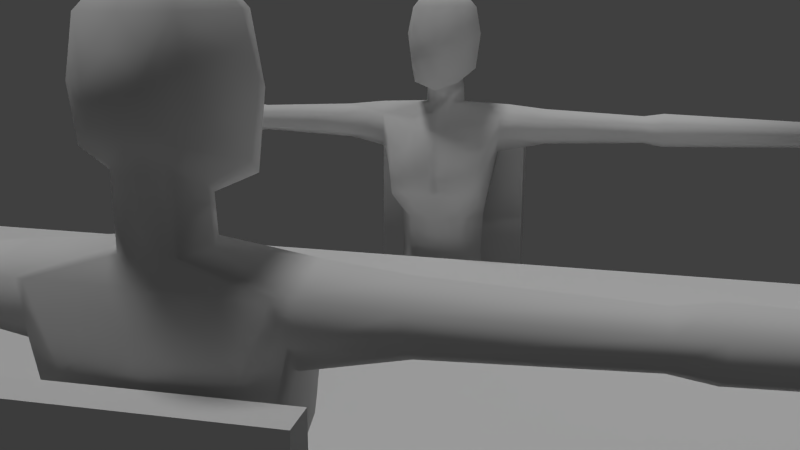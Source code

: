 # Source: grill.blend  (saved by Blender 2.76.0; exported with 4.5.12 LTS)
import bpy
from mathutils import Matrix  # noqa: F401  (used for matrix-valued properties, if any)

bpy.ops.wm.read_factory_settings(use_empty=True)
scene = bpy.context.scene
scene.name = 'Scene'

# ---- collections
col_collection_1 = bpy.data.collections.new('Collection 1'); scene.collection.children.link(col_collection_1)

# ---- materials (node trees are filled in below, after node groups)
mat_material = bpy.data.materials.new('Material')
mat_material.alpha_threshold = 0.0
mat_material.use_transparent_shadow = False
mat_material.roughness = 0.5
mat_material.line_color = (0.0, 0.0, 0.0, 1.0)

# ---- material node trees

# ---- world
world_world = bpy.data.worlds.new('World'); scene.world = world_world
world_world.color = (0.05088, 0.05088, 0.05088)
world_world.use_sun_shadow = False
world_world.sun_shadow_jitter_overblur = 0.0
world_world.cycles.sampling_method = 'MANUAL'
world_world.cycles.sample_map_resolution = 256

# ---- cameras
cam_camera = bpy.data.cameras.new('Camera')
cam_camera.clip_end = 100.0
cam_camera.lens = 35.0
cam_camera.sensor_width = 32.0
cam_camera.sensor_height = 18.0
cam_camera.ortho_scale = 7.314
cam_camera.dof.focus_distance = 0.0
cam_camera.dof.aperture_fstop = 128.0

# ---- lights
light_sun = bpy.data.lights.new('Sun', 'SUN')
light_sun.transmission_factor = 0.0
light_sun.angle = 0.1993
light_sun.energy = 1.0
light_sun.shadow_buffer_clip_start = 0.5
light_sun.shadow_soft_size = 0.1
light_sun.shadow_cascade_max_distance = 1000.0
light_sun.cycles.use_multiple_importance_sampling = False
light_lamp = bpy.data.lights.new('Lamp', 'POINT')
light_lamp.transmission_factor = 0.0
light_lamp.cutoff_distance = 30.0
light_lamp.energy = 100.0
light_lamp.shadow_buffer_clip_start = 1.001
light_lamp.shadow_soft_size = 0.1
light_lamp.shadow_maximum_resolution = 0.006
light_lamp.use_absolute_resolution = True
light_lamp.cycles.use_multiple_importance_sampling = False

# ---- meshes
me_cube_004 = bpy.data.meshes.new('Cube.004')
me_cube_004.from_pydata([(-1.905, -1.0, 1.328), (-1.905, -1.0, 1.468), (-1.905, 1.0, 1.328), (-1.905, 0.8181, 1.468), (1.905, -1.0, 1.328), (1.905, -1.0, 1.468), (1.905, 1.0, 1.328), (1.905, 0.8181, 1.468), (1.676, -0.9, -0.0016), (1.676, -0.9, 1.328), (1.676, -0.7, -0.0016), (1.676, -0.7, 1.328), (1.829, -0.9, -0.0016), (1.829, -0.9, 1.328), (1.829, -0.7, -0.0016), (1.829, -0.7, 1.328), (1.676, 0.9, -0.0016), (1.676, 0.9, 1.328), (-1.216e-08, -1.0, 1.468), (-1.216e-08, -1.0, 1.328), (-1.676, -0.9, -0.0016), (-1.676, -0.9, 1.328), (-1.676, -0.7, -0.0016), (-1.676, -0.7, 1.328), (-1.829, -0.9, -0.0016), (-1.829, -0.9, 1.328), (-1.829, -0.7, -0.0016), (-1.829, -0.7, 1.328), (-1.905, -7.451e-09, 1.468), (-1.905, -7.451e-09, 1.328), (1.905, -7.451e-09, 1.468), (1.905, -7.451e-09, 1.328), (-1.216e-08, -7.451e-09, 1.328), (-1.216e-08, -7.451e-09, 1.468), (1.676, 0.7, -0.0016), (1.676, 0.7, 1.328), (1.829, 0.9, -0.0016), (1.829, 0.9, 1.328), (1.829, 0.7, -0.0016), (1.829, 0.7, 1.328), (-1.216e-08, 0.8181, 1.468), (-1.216e-08, 1.0, 1.328), (-1.676, 0.9, -0.0016), (-1.676, 0.9, 1.328), (-1.676, 0.7, -0.0016), (-1.676, 0.7, 1.328), (-1.829, 0.9, -0.0016), (-1.829, 0.9, 1.328), (-1.829, 0.7, -0.0016), (-1.829, 0.7, 1.328), (1.905, 0.8181, 3.139), (1.905, 1.0, 3.139), (-1.905, 0.8181, 3.139), (-1.905, 1.0, 3.139), (-1.216e-08, 1.0, 3.139), (-1.216e-08, 0.8181, 3.139)], [], [(21, 20, 22, 23), (37, 36, 16, 17), (30, 5, 4, 31), (16, 36, 38, 34), (23, 22, 26, 27), (9, 11, 10, 8), (11, 15, 14, 10), (15, 13, 12, 14), (13, 9, 8, 12), (8, 10, 14, 12), (13, 15, 11, 9), (5, 18, 19, 4), (28, 29, 0, 1), (17, 16, 34, 35), (27, 26, 24, 25), (25, 24, 20, 21), (20, 24, 26, 22), (25, 21, 23, 27), (39, 38, 36, 37), (35, 34, 38, 39), (1, 0, 19, 18), (45, 49, 48, 44), (19, 32, 31, 4), (5, 30, 33, 18), (19, 0, 29, 32), (43, 45, 44, 42), (1, 18, 33, 28), (37, 17, 35, 39), (40, 7, 50, 55), (49, 47, 46, 48), (47, 43, 42, 46), (42, 44, 48, 46), (47, 49, 45, 43), (3, 40, 55, 52), (30, 31, 6, 7), (28, 3, 2, 29), (41, 6, 31, 32), (7, 40, 33, 30), (41, 32, 29, 2), (3, 28, 33, 40), (50, 51, 54, 55), (52, 55, 54, 53), (6, 41, 54, 51), (2, 3, 52, 53), (41, 2, 53, 54), (7, 6, 51, 50)])
me_cube_004.use_remesh_preserve_volume = False
me_cube_004.use_remesh_preserve_attributes = False
me_cube_004.use_mirror_vertex_groups = False
me_cube_004.update()
me_cube_003 = bpy.data.meshes.new('Cube.003')
me_cube_003.from_pydata([(0.7306, 0.4979, -1.577), (0.5843, -0.51, -1.577), (-0.7306, 0.4979, -1.577), (-0.5843, -0.51, -1.577), (0.8441, 0.4979, 1.9), (-0.8441, 0.4979, 1.9), (0.886, -0.0746, -1.577), (0.0, 0.5546, -1.577), (0.5716, 0.3844, -0.5778), (0.0, -0.5667, -1.577), (0.4249, -0.5232, 0.2554), (-0.886, -0.0746, -1.577), (1.037, 0.1028, 2.061), (0.0, 0.5546, 1.9), (0.0, -0.5842, 1.646), (0.0, 0.4411, -0.5778), (0.0, -0.58, 0.2554), (0.6859, -0.0127, 0.2554), (0.0, 0.562, 2.806), (0.0, -0.0127, -1.9), (0.0, 0.5013, 0.514), (0.6996, 0.4446, 0.514), (0.8506, 0.1028, 1.275), (0.0, -0.654, 0.6358), (0.7206, -0.5842, 0.6358), (0.0, -0.2321, 2.088), (0.0, 0.4589, 2.088), (0.2055, -0.1851, 2.088), (0.3137, 0.1141, 2.088), (0.2055, 0.412, 2.088), (0.61, 0.2566, -4.537), (0.61, -0.5185, -4.537), (0.728, -0.1162, -4.537), (0.2005, 0.3175, -4.537), (0.07923, -0.1162, -4.537), (0.2005, -0.5793, -4.537), (0.03586, -0.0127, -2.825), (0.9493, -0.2696, 1.553), (0.9456, 0.4402, 1.888), (0.9143, 0.4338, 1.577), (0.9565, -0.2399, 1.891), (3.15, 0.1273, 1.929), (3.15, 0.1273, 1.508), (3.15, -0.1211, 1.613), (3.15, -0.1011, 1.822), (3.15, 0.3589, 1.819), (3.15, 0.3546, 1.627), (0.7088, -0.0746, -0.8705), (0.4439, -0.51, -0.8705), (0.0, -0.5667, -0.8705), (0.5779, 0.4459, -0.8705), (0.0, 0.5027, -0.8705), (3.448, 0.1279, 1.976), (3.448, 0.1279, 1.46), (3.448, -0.1765, 1.589), (3.448, -0.1519, 1.845), (3.448, 0.4117, 1.842), (3.448, 0.4065, 1.606), (5.717, 0.1269, 1.903), (5.717, 0.1269, 1.534), (5.717, -0.0913, 1.626), (5.717, -0.07368, 1.809), (5.717, 0.3303, 1.807), (5.717, 0.3266, 1.638), (1.629, 0.4181, 1.854), (1.629, -0.1882, 1.857), (1.629, 0.1158, 1.997), (1.629, -0.2126, 1.584), (1.629, 0.4116, 1.603), (1.629, 0.1165, 1.442), (0.7973, -0.5057, 1.511), (0.1597, -0.58, -2.825), (0.619, -0.5414, -5.294), (0.1597, 0.5335, -2.825), (0.72, 0.4768, -2.825), (0.1844, -0.6059, -5.294), (0.1885, -0.6059, -4.682), (0.72, -0.5232, -2.825), (0.8754, -0.0127, -2.825), (0.622, -0.5414, -4.682), (0.7301, -0.1172, -5.426), (0.6113, -0.4788, -5.426), (0.6113, 0.3425, -5.426), (0.1991, 0.3972, -5.426), (0.1991, -0.5335, -5.426), (0.07708, -0.1172, -5.426), (0.6641, -0.1063, -8.467), (0.5694, -0.4401, -8.467), (0.5694, 0.2031, -8.467), (0.2409, 0.2535, -8.467), (0.2409, -0.4906, -8.467), (0.1436, -0.1063, -8.467), (-0.5716, 0.3844, -0.5778), (-0.4249, -0.5232, 0.2554), (-1.037, 0.1028, 2.061), (0.0, 0.4589, 2.645), (0.0, 0.5588, 3.569), (0.0, -0.2321, 2.333), (0.1912, -0.1851, 2.386), (0.2055, 0.412, 2.645), (0.2919, 0.1141, 2.497), (0.0, 0.3383, 3.779), (0.0, -0.6907, 2.322), (0.3407, -0.6057, 2.447), (0.3661, 0.477, 2.777), (0.5201, -0.06315, 2.634), (-0.6859, -0.0127, 0.2554), (0.1651, 0.6004, 3.352), (0.0, -0.6582, 3.585), (0.3348, -0.5759, 3.584), (0.3348, 0.4765, 3.57), (0.5112, -0.04608, 3.577), (0.0, -0.05835, 3.784), (0.0, -0.4565, 3.789), (0.2196, -0.4026, 3.789), (0.2196, 0.2844, 3.779), (0.3352, -0.05835, 3.784), (-0.6996, 0.4446, 0.514), (-0.8506, 0.1028, 1.275), (0.1805, 0.6285, 2.948), (0.0, 0.6704, 2.963), (0.0, 0.641, 3.352), (-0.7206, -0.5842, 0.6358), (0.0, 0.7127, 3.171), (0.0, -0.7589, 3.043), (0.3868, -0.6645, 3.043), (0.1907, 0.6674, 3.171), (0.3868, 0.5156, 3.171), (0.6599, -0.03949, -0.3896), (0.5906, -0.07135, 3.171), (0.6703, 0.4749, -1.236), (0.5292, -0.51, -1.234), (0.7996, -0.0746, -1.175), (0.4032, -0.4892, -0.3896), (-0.2055, -0.1851, 2.088), (-0.3137, 0.1141, 2.088), (-0.2055, 0.412, 2.088), (-0.61, 0.2566, -4.537), (-0.61, -0.5185, -4.537), (-0.728, -0.1162, -4.537), (-0.2005, 0.3175, -4.537), (-0.07923, -0.1162, -4.537), (-0.2005, -0.5793, -4.537), (0.0, -0.5429, -0.3896), (-0.03586, -0.0127, -2.825), (0.0, 0.4277, -0.01882), (0.5622, 0.374, -0.01882), (-0.9493, -0.2696, 1.553), (-0.9456, 0.4402, 1.888), (-0.9143, 0.4338, 1.577), (-0.9565, -0.2399, 1.891), (0.6966, -0.7193, 0.7529), (0.7167, -0.6694, 1.36), (0.1008, -0.7335, 1.354), (0.1008, -0.7678, 0.7545), (-3.15, 0.1273, 1.929), (-3.15, 0.1273, 1.508), (-3.15, -0.1211, 1.613), (-3.15, -0.1011, 1.822), (-3.15, 0.3589, 1.819), (-3.15, 0.3546, 1.627), (-0.7088, -0.0746, -0.8705), (-0.4439, -0.51, -0.8705), (0.4526, -0.6966, 1.391), (0.3238, -0.5486, 1.732), (-0.5779, 0.4459, -0.8705), (-3.448, 0.1279, 1.976), (-3.448, 0.1279, 1.46), (0.363, -0.6188, 0.4898), (0.4483, -0.736, 0.6505), (-3.448, -0.1765, 1.589), (-3.448, -0.1519, 1.845), (-3.448, 0.4117, 1.842), (-3.448, 0.4065, 1.606), (-5.717, 0.1269, 1.903), (-5.717, 0.1269, 1.534), (-5.717, -0.0913, 1.626), (-5.717, -0.07368, 1.809), (-5.717, 0.3303, 1.807), (-5.717, 0.3266, 1.638), (-1.629, 0.4181, 1.854), (-1.629, -0.1882, 1.857), (-1.629, 0.1158, 1.997), (-1.629, -0.2126, 1.584), (-1.629, 0.4116, 1.603), (-1.629, 0.1165, 1.442), (-0.7973, -0.5057, 1.511), (-0.1597, -0.58, -2.825), (-0.619, -0.5414, -5.294), (-0.1597, 0.5335, -2.825), (0.4505, -0.8117, 1.026), (-0.72, 0.4768, -2.825), (-0.1844, -0.6059, -5.294), (-0.1885, -0.6059, -4.682), (-0.72, -0.5232, -2.825), (0.7313, -0.6957, 1.04), (-0.8754, -0.0127, -2.825), (-0.622, -0.5414, -4.682), (-0.7301, -0.1172, -5.426), (-0.6113, -0.4788, -5.426), (0.7846, -0.5445, 1.079), (-0.6113, 0.3425, -5.426), (-0.1991, 0.3972, -5.426), (-0.1991, -0.5335, -5.426), (-0.07708, -0.1172, -5.426), (-0.6641, -0.1063, -8.467), (-0.5694, -0.4401, -8.467), (-0.5694, 0.2031, -8.467), (-0.2409, 0.2535, -8.467), (-0.2409, -0.4906, -8.467), (-0.1436, -0.1063, -8.467), (0.07442, -0.7523, 1.025), (-0.1912, -0.1851, 2.386), (-0.2055, 0.412, 2.645), (-0.2919, 0.1141, 2.497), (-0.3407, -0.6057, 2.447), (-0.3661, 0.477, 2.777), (0.0, -0.7399, 1.033), (-0.5201, -0.06315, 2.634), (-0.1651, 0.6004, 3.352), (-0.3348, -0.5759, 3.584), (-0.3348, 0.4765, 3.57), (-0.5112, -0.04608, 3.577), (-0.2196, -0.4026, 3.789), (-0.2196, 0.2844, 3.779), (-0.3352, -0.05835, 3.784), (-0.1805, 0.6285, 2.948), (-0.3868, -0.6645, 3.043), (-0.1907, 0.6674, 3.171), (-0.3868, 0.5156, 3.171), (-0.6599, -0.03949, -0.3896), (-0.5906, -0.07135, 3.171), (-0.6703, 0.4749, -1.236), (-0.5292, -0.51, -1.234), (-0.7996, -0.0746, -1.175), (-0.4032, -0.4892, -0.3896), (0.0, -0.6809, 0.741), (-0.5622, 0.374, -0.01882), (-0.6966, -0.7193, 0.7529), (-0.7167, -0.6694, 1.36), (-0.1008, -0.7335, 1.354), (-0.1008, -0.7678, 0.7545), (-0.4526, -0.6966, 1.391), (-0.3238, -0.5486, 1.732), (-0.363, -0.6188, 0.4898), (-0.4483, -0.736, 0.6505), (-0.4505, -0.8117, 1.026), (-0.7313, -0.6957, 1.04), (-0.7846, -0.5445, 1.079), (-0.07442, -0.7523, 1.025), (0.0, -0.6678, 1.356), (-0.6231, 0.5495, 1.365), (0.0, 0.6062, 1.365), (0.6231, 0.5495, 1.365)], [], [(17, 22, 24, 10), (253, 21, 20, 252), (8, 50, 51, 15), (1, 131, 9), (10, 24, 168), (6, 132, 131, 1), (21, 253, 39), (130, 50, 47, 132), (0, 6, 78, 74), (6, 1, 77, 78), (64, 66, 41, 45), (21, 146, 145, 20), (222, 225, 224, 221), (27, 25, 14), (13, 26, 29), (203, 209, 210, 204), (78, 77, 31, 32), (71, 36, 34, 35), (74, 78, 32, 30), (36, 73, 33, 34), (31, 35, 76, 79), (9, 19, 36, 71), (246, 249, 240), (68, 64, 45, 46), (37, 22, 69, 67), (22, 21, 39), (40, 37, 67, 65), (70, 37, 40), (39, 4, 38), (47, 128, 133, 48), (44, 43, 54, 55), (46, 45, 56, 57), (45, 41, 52, 56), (42, 46, 57, 53), (12, 40, 65, 66), (69, 68, 46, 42), (12, 28, 27, 40), (4, 13, 29, 38), (38, 29, 28, 12), (48, 133, 143, 49), (7, 0, 74, 73), (50, 130, 7, 51), (54, 53, 59, 60), (52, 55, 61, 58), (55, 54, 60, 61), (57, 56, 62, 63), (41, 44, 55, 52), (43, 42, 53, 54), (60, 59, 61), (59, 58, 61), (58, 59, 62), (59, 63, 62), (53, 57, 63, 59), (56, 52, 58, 62), (22, 39, 68, 69), (38, 12, 66, 64), (65, 67, 43, 44), (39, 38, 64, 68), (66, 65, 44, 41), (67, 69, 42, 43), (1, 9, 71, 77), (19, 7, 73, 36), (32, 79, 72, 80), (77, 71, 35, 31), (73, 74, 30, 33), (167, 175, 179, 173), (79, 76, 75, 72), (155, 166, 171, 158), (185, 156, 160, 184), (160, 173, 172, 159), (207, 208, 210, 205), (172, 178, 174, 166), (76, 34, 85, 75), (187, 142, 141, 144), (184, 160, 159, 180), (83, 82, 88, 89), (84, 85, 91, 90), (149, 184, 180, 148), (72, 75, 84, 81), (88, 86, 91, 89), (86, 87, 90, 91), (80, 81, 87, 86), (85, 83, 89, 91), (81, 84, 90, 87), (82, 80, 86, 88), (34, 33, 83, 85), (118, 185, 184, 149), (202, 208, 207, 201), (33, 30, 82, 83), (80, 72, 81), (30, 32, 80, 82), (205, 210, 209, 206), (148, 94, 135, 136), (35, 34, 76), (194, 138, 142, 187), (182, 155, 158, 181), (170, 176, 175, 167), (148, 180, 182, 94), (94, 182, 181, 150), (25, 27, 98, 97), (186, 150, 147), (144, 141, 140, 189), (159, 172, 166, 155), (118, 149, 117), (50, 8, 146, 128, 47), (32, 31, 79), (204, 210, 208, 202), (75, 85, 84), (97, 98, 103, 102), (100, 99, 104, 105), (28, 29, 99, 100), (27, 28, 100, 98), (29, 26, 95, 99), (104, 18, 120, 119), (103, 105, 129, 125), (146, 21, 22, 17), (98, 100, 105, 103), (99, 95, 18, 104), (110, 96, 101, 115), (109, 111, 116, 114), (128, 146, 17), (129, 127, 110, 111), (102, 103, 125, 124), (116, 112, 113, 114), (115, 101, 112, 116), (111, 110, 115, 116), (108, 109, 114, 113), (126, 123, 121, 107), (147, 183, 185, 118), (96, 110, 107, 121), (110, 127, 126, 107), (146, 8, 15, 145), (127, 104, 119, 126), (119, 120, 123, 126), (105, 104, 127, 129), (124, 125, 109, 108), (125, 129, 111, 109), (130, 0, 7), (131, 48, 49, 9), (0, 130, 132, 6), (132, 47, 48, 131), (128, 17, 10, 133), (133, 10, 16, 143), (166, 174, 177, 171), (231, 222, 221, 229), (196, 139, 138, 194), (156, 167, 173, 160), (191, 137, 139, 196), (176, 177, 175), (138, 197, 193, 142), (2, 11, 234, 232), (23, 168, 169, 154), (16, 10, 168, 23), (247, 246, 239), (245, 241, 246), (236, 23, 154), (168, 24, 151, 169), (27, 14, 164), (164, 14, 153, 163), (93, 244, 122), (221, 219, 228, 229), (122, 238, 247, 248), (193, 192, 204, 141), (11, 196, 194, 3), (218, 231, 229, 216), (183, 157, 156, 185), (188, 199, 203, 192), (24, 200, 195, 151), (239, 246, 242), (248, 186, 147), (245, 246, 238), (40, 27, 164, 70), (70, 164, 163, 152), (2, 191, 196, 11), (230, 106, 237), (158, 171, 170, 157), (94, 150, 134, 135), (199, 206, 209, 203), (189, 140, 137, 191), (117, 149, 251), (197, 188, 192, 193), (134, 212, 214, 135), (186, 239, 242, 243), (149, 148, 5), (175, 178, 179), (198, 205, 206, 199), (175, 177, 174), (181, 158, 157, 183), (195, 152, 190), (200, 70, 152, 195), (118, 248, 147), (169, 190, 154), (152, 163, 190), (169, 151, 190), (151, 195, 190), (246, 240, 242), (190, 163, 153), (154, 190, 211), (248, 247, 239, 186), (232, 234, 161, 165), (150, 181, 183, 147), (161, 162, 235, 230), (198, 199, 188), (229, 228, 226, 216), (220, 223, 225, 222), (139, 198, 188, 197), (122, 248, 118), (214, 218, 216, 213), (190, 153, 211), (140, 202, 201, 137), (165, 161, 230, 237, 92), (234, 233, 162, 161), (238, 246, 247), (241, 249, 246), (250, 217, 211, 153), (244, 245, 238, 122), (24, 22, 200), (200, 37, 70), (22, 37, 200), (11, 3, 233, 234), (135, 214, 213, 136), (171, 177, 176, 170), (173, 179, 178, 172), (212, 215, 218, 214), (227, 220, 222, 231), (157, 170, 167, 156), (174, 178, 175), (237, 106, 118, 117), (141, 204, 202, 140), (106, 93, 122, 118), (215, 227, 231, 218), (137, 201, 198, 139), (180, 159, 155, 182), (142, 193, 141), (217, 236, 154, 211), (217, 249, 241, 236), (139, 197, 138), (230, 235, 93, 106), (201, 207, 205, 198), (192, 203, 204), (150, 186, 243, 134), (14, 250, 153), (14, 240, 250), (96, 121, 219, 221), (162, 49, 143, 235), (9, 187, 144, 19), (102, 124, 227, 215), (124, 108, 220, 227), (5, 148, 136, 13), (237, 145, 15, 92), (19, 144, 189, 7), (7, 189, 191, 2), (16, 23, 244, 93), (221, 224, 101, 96), (165, 51, 7, 232), (134, 14, 25), (240, 249, 217, 250), (13, 136, 26), (117, 20, 145, 237), (25, 97, 212, 134), (3, 194, 187, 9), (225, 223, 113, 112), (251, 252, 20, 117), (235, 143, 16, 93), (233, 9, 49, 162), (92, 15, 51, 165), (216, 226, 120, 18), (232, 7, 2), (3, 9, 233), (236, 241, 23), (243, 242, 240, 14), (136, 213, 95, 26), (226, 228, 123, 120), (224, 225, 112, 101), (213, 216, 18, 95), (108, 113, 223, 220), (228, 219, 121, 123), (97, 102, 215, 212), (134, 243, 14), (23, 241, 245, 244), (149, 5, 251), (253, 4, 39), (5, 13, 252, 251), (4, 253, 252, 13)])
me_cube_003.polygons.foreach_set('use_smooth', [True] * 284)
me_cube_003.materials.append(mat_material)
me_cube_003.use_remesh_preserve_volume = False
me_cube_003.use_remesh_preserve_attributes = False
me_cube_003.use_mirror_x = True
me_cube_003.update()
me_cube_002 = bpy.data.meshes.new('Cube.002')
me_cube_002.from_pydata([(-1.905, -1.0, 1.328), (-1.905, -1.0, 1.468), (-1.905, 1.0, 1.328), (-1.905, 0.8181, 1.468), (1.905, -1.0, 1.328), (1.905, -1.0, 1.468), (1.905, 1.0, 1.328), (1.905, 0.8181, 1.468), (1.676, -0.9, -0.0016), (1.676, -0.9, 1.328), (1.676, -0.7, -0.0016), (1.676, -0.7, 1.328), (1.829, -0.9, -0.0016), (1.829, -0.9, 1.328), (1.829, -0.7, -0.0016), (1.829, -0.7, 1.328), (1.676, 0.9, -0.0016), (1.676, 0.9, 1.328), (-1.216e-08, -1.0, 1.468), (-1.216e-08, -1.0, 1.328), (-1.676, -0.9, -0.0016), (-1.676, -0.9, 1.328), (-1.676, -0.7, -0.0016), (-1.676, -0.7, 1.328), (-1.829, -0.9, -0.0016), (-1.829, -0.9, 1.328), (-1.829, -0.7, -0.0016), (-1.829, -0.7, 1.328), (-1.905, -7.451e-09, 1.468), (-1.905, -7.451e-09, 1.328), (1.905, -7.451e-09, 1.468), (1.905, -7.451e-09, 1.328), (-1.216e-08, -7.451e-09, 1.328), (-1.216e-08, -7.451e-09, 1.468), (1.676, 0.7, -0.0016), (1.676, 0.7, 1.328), (1.829, 0.9, -0.0016), (1.829, 0.9, 1.328), (1.829, 0.7, -0.0016), (1.829, 0.7, 1.328), (-1.216e-08, 0.8181, 1.468), (-1.216e-08, 1.0, 1.328), (-1.676, 0.9, -0.0016), (-1.676, 0.9, 1.328), (-1.676, 0.7, -0.0016), (-1.676, 0.7, 1.328), (-1.829, 0.9, -0.0016), (-1.829, 0.9, 1.328), (-1.829, 0.7, -0.0016), (-1.829, 0.7, 1.328), (1.905, 0.8181, 3.139), (1.905, 1.0, 3.139), (-1.905, 0.8181, 3.139), (-1.905, 1.0, 3.139), (-1.216e-08, 1.0, 3.139), (-1.216e-08, 0.8181, 3.139)], [], [(21, 20, 22, 23), (37, 36, 16, 17), (30, 5, 4, 31), (16, 36, 38, 34), (23, 22, 26, 27), (9, 11, 10, 8), (11, 15, 14, 10), (15, 13, 12, 14), (13, 9, 8, 12), (8, 10, 14, 12), (13, 15, 11, 9), (5, 18, 19, 4), (28, 29, 0, 1), (17, 16, 34, 35), (27, 26, 24, 25), (25, 24, 20, 21), (20, 24, 26, 22), (25, 21, 23, 27), (39, 38, 36, 37), (35, 34, 38, 39), (1, 0, 19, 18), (45, 49, 48, 44), (19, 32, 31, 4), (5, 30, 33, 18), (19, 0, 29, 32), (43, 45, 44, 42), (1, 18, 33, 28), (37, 17, 35, 39), (40, 7, 50, 55), (49, 47, 46, 48), (47, 43, 42, 46), (42, 44, 48, 46), (47, 49, 45, 43), (3, 40, 55, 52), (30, 31, 6, 7), (28, 3, 2, 29), (41, 6, 31, 32), (7, 40, 33, 30), (41, 32, 29, 2), (3, 28, 33, 40), (50, 51, 54, 55), (52, 55, 54, 53), (6, 41, 54, 51), (2, 3, 52, 53), (41, 2, 53, 54), (7, 6, 51, 50)])
me_cube_002.use_remesh_preserve_volume = False
me_cube_002.use_remesh_preserve_attributes = False
me_cube_002.use_mirror_vertex_groups = False
me_cube_002.update()
me_cube_001 = bpy.data.meshes.new('Cube.001')
me_cube_001.from_pydata([(-2.5, -1.0, 1.328), (-2.5, -1.0, 1.468), (-2.5, 1.0, 1.328), (-2.5, 1.0, 1.468), (2.5, -1.0, 1.328), (2.5, -1.0, 1.468), (2.5, 1.0, 1.328), (2.5, 1.0, 1.468), (2.2, -0.9, -0.0016), (2.2, -0.9, 1.328), (2.2, -0.7, -0.0016), (2.2, -0.7, 1.328), (2.4, -0.9, -0.0016), (2.4, -0.9, 1.328), (2.4, -0.7, -0.0016), (2.4, -0.7, 1.328), (2.2, 0.9, -0.0016), (2.2, 0.9, 1.328), (0.0, -1.0, 1.468), (0.0, -1.0, 1.328), (-2.2, -0.9, -0.0016), (-2.2, -0.9, 1.328), (-2.2, -0.7, -0.0016), (-2.2, -0.7, 1.328), (-2.4, -0.9, -0.0016), (-2.4, -0.9, 1.328), (-2.4, -0.7, -0.0016), (-2.4, -0.7, 1.328), (-2.5, 0.0, 1.468), (-2.5, 0.0, 1.328), (2.5, 0.0, 1.468), (2.5, 0.0, 1.328), (0.0, 0.0, 1.328), (0.0, 0.0, 1.468), (2.2, 0.7, -0.0016), (2.2, 0.7, 1.328), (2.4, 0.9, -0.0016), (2.4, 0.9, 1.328), (2.4, 0.7, -0.0016), (2.4, 0.7, 1.328), (0.0, 1.0, 1.468), (0.0, 1.0, 1.328), (-2.2, 0.9, -0.0016), (-2.2, 0.9, 1.328), (-2.2, 0.7, -0.0016), (-2.2, 0.7, 1.328), (-2.4, 0.9, -0.0016), (-2.4, 0.9, 1.328), (-2.4, 0.7, -0.0016), (-2.4, 0.7, 1.328)], [], [(21, 20, 22, 23), (37, 36, 16, 17), (30, 5, 4, 31), (16, 36, 38, 34), (23, 22, 26, 27), (9, 11, 10, 8), (11, 15, 14, 10), (15, 13, 12, 14), (13, 9, 8, 12), (8, 10, 14, 12), (13, 15, 11, 9), (5, 18, 19, 4), (28, 29, 0, 1), (17, 16, 34, 35), (27, 26, 24, 25), (25, 24, 20, 21), (20, 24, 26, 22), (25, 21, 23, 27), (39, 38, 36, 37), (35, 34, 38, 39), (1, 0, 19, 18), (45, 49, 48, 44), (19, 32, 31, 4), (5, 30, 33, 18), (19, 0, 29, 32), (43, 45, 44, 42), (1, 18, 33, 28), (37, 17, 35, 39), (7, 6, 41, 40), (49, 47, 46, 48), (47, 43, 42, 46), (42, 44, 48, 46), (47, 49, 45, 43), (3, 40, 41, 2), (30, 31, 6, 7), (28, 3, 2, 29), (41, 6, 31, 32), (7, 40, 33, 30), (41, 32, 29, 2), (3, 28, 33, 40)])
me_cube_001.use_remesh_preserve_volume = False
me_cube_001.use_remesh_preserve_attributes = False
me_cube_001.use_mirror_vertex_groups = False
me_cube_001.update()
me_cube = bpy.data.meshes.new('Cube')
me_cube.from_pydata([(0.7306, 0.4979, -1.577), (0.5843, -0.51, -1.577), (-0.7306, 0.4979, -1.577), (-0.5843, -0.51, -1.577), (0.8441, 0.4979, 1.9), (-0.8441, 0.4979, 1.9), (0.886, -0.0746, -1.577), (0.0, 0.5546, -1.577), (0.5716, 0.3844, -0.5778), (0.0, -0.5667, -1.577), (0.4249, -0.5232, 0.2554), (-0.886, -0.0746, -1.577), (1.037, 0.1028, 2.061), (0.0, 0.5546, 1.9), (0.0, -0.5842, 1.646), (0.0, 0.4411, -0.5778), (0.0, -0.58, 0.2554), (0.6859, -0.0127, 0.2554), (0.0, 0.562, 2.806), (0.0, -0.0127, -1.9), (0.0, 0.5013, 0.514), (0.6996, 0.4446, 0.514), (0.8506, 0.1028, 1.275), (0.0, -0.654, 0.6358), (0.7206, -0.5842, 0.6358), (0.0, -0.2321, 2.088), (0.0, 0.4589, 2.088), (0.2055, -0.1851, 2.088), (0.3137, 0.1141, 2.088), (0.2055, 0.412, 2.088), (0.61, 0.2566, -4.537), (0.61, -0.5185, -4.537), (0.728, -0.1162, -4.537), (0.2005, 0.3175, -4.537), (0.07923, -0.1162, -4.537), (0.2005, -0.5793, -4.537), (0.03586, -0.0127, -2.825), (0.9493, -0.2696, 1.553), (0.9456, 0.4402, 1.888), (0.9143, 0.4338, 1.577), (0.9565, -0.2399, 1.891), (3.15, 0.1273, 1.929), (3.15, 0.1273, 1.508), (3.15, -0.1211, 1.613), (3.15, -0.1011, 1.822), (3.15, 0.3589, 1.819), (3.15, 0.3546, 1.627), (0.7088, -0.0746, -0.8705), (0.4439, -0.51, -0.8705), (0.0, -0.5667, -0.8705), (0.5779, 0.4459, -0.8705), (0.0, 0.5027, -0.8705), (3.448, 0.1279, 1.976), (3.448, 0.1279, 1.46), (3.448, -0.1765, 1.589), (3.448, -0.1519, 1.845), (3.448, 0.4117, 1.842), (3.448, 0.4065, 1.606), (5.717, 0.1269, 1.903), (5.717, 0.1269, 1.534), (5.717, -0.0913, 1.626), (5.717, -0.07368, 1.809), (5.717, 0.3303, 1.807), (5.717, 0.3266, 1.638), (1.629, 0.4181, 1.854), (1.629, -0.1882, 1.857), (1.629, 0.1158, 1.997), (1.629, -0.2126, 1.584), (1.629, 0.4116, 1.603), (1.629, 0.1165, 1.442), (0.7973, -0.5057, 1.511), (0.1597, -0.58, -2.825), (0.619, -0.5414, -5.294), (0.1597, 0.5335, -2.825), (0.72, 0.4768, -2.825), (0.1844, -0.6059, -5.294), (0.1885, -0.6059, -4.682), (0.72, -0.5232, -2.825), (0.8754, -0.0127, -2.825), (0.622, -0.5414, -4.682), (0.7301, -0.1172, -5.426), (0.6113, -0.4788, -5.426), (0.6113, 0.3425, -5.426), (0.1991, 0.3972, -5.426), (0.1991, -0.5335, -5.426), (0.07708, -0.1172, -5.426), (0.6641, -0.1063, -8.467), (0.5694, -0.4401, -8.467), (0.5694, 0.2031, -8.467), (0.2409, 0.2535, -8.467), (0.2409, -0.4906, -8.467), (0.1436, -0.1063, -8.467), (-0.5716, 0.3844, -0.5778), (-0.4249, -0.5232, 0.2554), (-1.037, 0.1028, 2.061), (0.0, 0.4589, 2.645), (0.0, 0.5588, 3.569), (0.0, -0.2321, 2.333), (0.1912, -0.1851, 2.386), (0.2055, 0.412, 2.645), (0.2919, 0.1141, 2.497), (0.0, 0.3383, 3.779), (0.0, -0.6907, 2.322), (0.3407, -0.6057, 2.447), (0.3661, 0.477, 2.777), (0.5201, -0.06315, 2.634), (-0.6859, -0.0127, 0.2554), (0.1651, 0.6004, 3.352), (0.0, -0.6582, 3.585), (0.3348, -0.5759, 3.584), (0.3348, 0.4765, 3.57), (0.5112, -0.04608, 3.577), (0.0, -0.05835, 3.784), (0.0, -0.4565, 3.789), (0.2196, -0.4026, 3.789), (0.2196, 0.2844, 3.779), (0.3352, -0.05835, 3.784), (-0.6996, 0.4446, 0.514), (-0.8506, 0.1028, 1.275), (0.1805, 0.6285, 2.948), (0.0, 0.6704, 2.963), (0.0, 0.641, 3.352), (-0.7206, -0.5842, 0.6358), (0.0, 0.7127, 3.171), (0.0, -0.7589, 3.043), (0.3868, -0.6645, 3.043), (0.1907, 0.6674, 3.171), (0.3868, 0.5156, 3.171), (0.6599, -0.03949, -0.3896), (0.5906, -0.07135, 3.171), (0.6703, 0.4749, -1.236), (0.5292, -0.51, -1.234), (0.7996, -0.0746, -1.175), (0.4032, -0.4892, -0.3896), (-0.2055, -0.1851, 2.088), (-0.3137, 0.1141, 2.088), (-0.2055, 0.412, 2.088), (-0.61, 0.2566, -4.537), (-0.61, -0.5185, -4.537), (-0.728, -0.1162, -4.537), (-0.2005, 0.3175, -4.537), (-0.07923, -0.1162, -4.537), (-0.2005, -0.5793, -4.537), (0.0, -0.5429, -0.3896), (-0.03586, -0.0127, -2.825), (0.0, 0.4277, -0.01882), (0.5622, 0.374, -0.01882), (-0.9493, -0.2696, 1.553), (-0.9456, 0.4402, 1.888), (-0.9143, 0.4338, 1.577), (-0.9565, -0.2399, 1.891), (0.6966, -0.7193, 0.7529), (0.7167, -0.6694, 1.36), (0.1008, -0.7335, 1.354), (0.1008, -0.7678, 0.7545), (-3.15, 0.1273, 1.929), (-3.15, 0.1273, 1.508), (-3.15, -0.1211, 1.613), (-3.15, -0.1011, 1.822), (-3.15, 0.3589, 1.819), (-3.15, 0.3546, 1.627), (-0.7088, -0.0746, -0.8705), (-0.4439, -0.51, -0.8705), (0.4526, -0.6966, 1.391), (0.3238, -0.5486, 1.732), (-0.5779, 0.4459, -0.8705), (-3.448, 0.1279, 1.976), (-3.448, 0.1279, 1.46), (0.363, -0.6188, 0.4898), (0.4483, -0.736, 0.6505), (-3.448, -0.1765, 1.589), (-3.448, -0.1519, 1.845), (-3.448, 0.4117, 1.842), (-3.448, 0.4065, 1.606), (-5.717, 0.1269, 1.903), (-5.717, 0.1269, 1.534), (-5.717, -0.0913, 1.626), (-5.717, -0.07368, 1.809), (-5.717, 0.3303, 1.807), (-5.717, 0.3266, 1.638), (-1.629, 0.4181, 1.854), (-1.629, -0.1882, 1.857), (-1.629, 0.1158, 1.997), (-1.629, -0.2126, 1.584), (-1.629, 0.4116, 1.603), (-1.629, 0.1165, 1.442), (-0.7973, -0.5057, 1.511), (-0.1597, -0.58, -2.825), (-0.619, -0.5414, -5.294), (-0.1597, 0.5335, -2.825), (0.4505, -0.8117, 1.026), (-0.72, 0.4768, -2.825), (-0.1844, -0.6059, -5.294), (-0.1885, -0.6059, -4.682), (-0.72, -0.5232, -2.825), (0.7313, -0.6957, 1.04), (-0.8754, -0.0127, -2.825), (-0.622, -0.5414, -4.682), (-0.7301, -0.1172, -5.426), (-0.6113, -0.4788, -5.426), (0.7846, -0.5445, 1.079), (-0.6113, 0.3425, -5.426), (-0.1991, 0.3972, -5.426), (-0.1991, -0.5335, -5.426), (-0.07708, -0.1172, -5.426), (-0.6641, -0.1063, -8.467), (-0.5694, -0.4401, -8.467), (-0.5694, 0.2031, -8.467), (-0.2409, 0.2535, -8.467), (-0.2409, -0.4906, -8.467), (-0.1436, -0.1063, -8.467), (0.07442, -0.7523, 1.025), (-0.1912, -0.1851, 2.386), (-0.2055, 0.412, 2.645), (-0.2919, 0.1141, 2.497), (-0.3407, -0.6057, 2.447), (-0.3661, 0.477, 2.777), (0.0, -0.7399, 1.033), (-0.5201, -0.06315, 2.634), (-0.1651, 0.6004, 3.352), (-0.3348, -0.5759, 3.584), (-0.3348, 0.4765, 3.57), (-0.5112, -0.04608, 3.577), (-0.2196, -0.4026, 3.789), (-0.2196, 0.2844, 3.779), (-0.3352, -0.05835, 3.784), (-0.1805, 0.6285, 2.948), (-0.3868, -0.6645, 3.043), (-0.1907, 0.6674, 3.171), (-0.3868, 0.5156, 3.171), (-0.6599, -0.03949, -0.3896), (-0.5906, -0.07135, 3.171), (-0.6703, 0.4749, -1.236), (-0.5292, -0.51, -1.234), (-0.7996, -0.0746, -1.175), (-0.4032, -0.4892, -0.3896), (0.0, -0.6809, 0.741), (-0.5622, 0.374, -0.01882), (-0.6966, -0.7193, 0.7529), (-0.7167, -0.6694, 1.36), (-0.1008, -0.7335, 1.354), (-0.1008, -0.7678, 0.7545), (-0.4526, -0.6966, 1.391), (-0.3238, -0.5486, 1.732), (-0.363, -0.6188, 0.4898), (-0.4483, -0.736, 0.6505), (-0.4505, -0.8117, 1.026), (-0.7313, -0.6957, 1.04), (-0.7846, -0.5445, 1.079), (-0.07442, -0.7523, 1.025), (0.0, -0.6678, 1.356), (-0.6231, 0.5495, 1.365), (0.0, 0.6062, 1.365), (0.6231, 0.5495, 1.365)], [], [(17, 22, 24, 10), (253, 21, 20, 252), (8, 50, 51, 15), (1, 131, 9), (10, 24, 168), (6, 132, 131, 1), (21, 253, 39), (130, 50, 47, 132), (0, 6, 78, 74), (6, 1, 77, 78), (64, 66, 41, 45), (21, 146, 145, 20), (222, 225, 224, 221), (27, 25, 14), (13, 26, 29), (203, 209, 210, 204), (78, 77, 31, 32), (71, 36, 34, 35), (74, 78, 32, 30), (36, 73, 33, 34), (31, 35, 76, 79), (9, 19, 36, 71), (246, 249, 240), (68, 64, 45, 46), (37, 22, 69, 67), (22, 21, 39), (40, 37, 67, 65), (70, 37, 40), (39, 4, 38), (47, 128, 133, 48), (44, 43, 54, 55), (46, 45, 56, 57), (45, 41, 52, 56), (42, 46, 57, 53), (12, 40, 65, 66), (69, 68, 46, 42), (12, 28, 27, 40), (4, 13, 29, 38), (38, 29, 28, 12), (48, 133, 143, 49), (7, 0, 74, 73), (50, 130, 7, 51), (54, 53, 59, 60), (52, 55, 61, 58), (55, 54, 60, 61), (57, 56, 62, 63), (41, 44, 55, 52), (43, 42, 53, 54), (60, 59, 61), (59, 58, 61), (58, 59, 62), (59, 63, 62), (53, 57, 63, 59), (56, 52, 58, 62), (22, 39, 68, 69), (38, 12, 66, 64), (65, 67, 43, 44), (39, 38, 64, 68), (66, 65, 44, 41), (67, 69, 42, 43), (1, 9, 71, 77), (19, 7, 73, 36), (32, 79, 72, 80), (77, 71, 35, 31), (73, 74, 30, 33), (167, 175, 179, 173), (79, 76, 75, 72), (155, 166, 171, 158), (185, 156, 160, 184), (160, 173, 172, 159), (207, 208, 210, 205), (172, 178, 174, 166), (76, 34, 85, 75), (187, 142, 141, 144), (184, 160, 159, 180), (83, 82, 88, 89), (84, 85, 91, 90), (149, 184, 180, 148), (72, 75, 84, 81), (88, 86, 91, 89), (86, 87, 90, 91), (80, 81, 87, 86), (85, 83, 89, 91), (81, 84, 90, 87), (82, 80, 86, 88), (34, 33, 83, 85), (118, 185, 184, 149), (202, 208, 207, 201), (33, 30, 82, 83), (80, 72, 81), (30, 32, 80, 82), (205, 210, 209, 206), (148, 94, 135, 136), (35, 34, 76), (194, 138, 142, 187), (182, 155, 158, 181), (170, 176, 175, 167), (148, 180, 182, 94), (94, 182, 181, 150), (25, 27, 98, 97), (186, 150, 147), (144, 141, 140, 189), (159, 172, 166, 155), (118, 149, 117), (50, 8, 146, 128, 47), (32, 31, 79), (204, 210, 208, 202), (75, 85, 84), (97, 98, 103, 102), (100, 99, 104, 105), (28, 29, 99, 100), (27, 28, 100, 98), (29, 26, 95, 99), (104, 18, 120, 119), (103, 105, 129, 125), (146, 21, 22, 17), (98, 100, 105, 103), (99, 95, 18, 104), (110, 96, 101, 115), (109, 111, 116, 114), (128, 146, 17), (129, 127, 110, 111), (102, 103, 125, 124), (116, 112, 113, 114), (115, 101, 112, 116), (111, 110, 115, 116), (108, 109, 114, 113), (126, 123, 121, 107), (147, 183, 185, 118), (96, 110, 107, 121), (110, 127, 126, 107), (146, 8, 15, 145), (127, 104, 119, 126), (119, 120, 123, 126), (105, 104, 127, 129), (124, 125, 109, 108), (125, 129, 111, 109), (130, 0, 7), (131, 48, 49, 9), (0, 130, 132, 6), (132, 47, 48, 131), (128, 17, 10, 133), (133, 10, 16, 143), (166, 174, 177, 171), (231, 222, 221, 229), (196, 139, 138, 194), (156, 167, 173, 160), (191, 137, 139, 196), (176, 177, 175), (138, 197, 193, 142), (2, 11, 234, 232), (23, 168, 169, 154), (16, 10, 168, 23), (247, 246, 239), (245, 241, 246), (236, 23, 154), (168, 24, 151, 169), (27, 14, 164), (164, 14, 153, 163), (93, 244, 122), (221, 219, 228, 229), (122, 238, 247, 248), (193, 192, 204, 141), (11, 196, 194, 3), (218, 231, 229, 216), (183, 157, 156, 185), (188, 199, 203, 192), (24, 200, 195, 151), (239, 246, 242), (248, 186, 147), (245, 246, 238), (40, 27, 164, 70), (70, 164, 163, 152), (2, 191, 196, 11), (230, 106, 237), (158, 171, 170, 157), (94, 150, 134, 135), (199, 206, 209, 203), (189, 140, 137, 191), (117, 149, 251), (197, 188, 192, 193), (134, 212, 214, 135), (186, 239, 242, 243), (149, 148, 5), (175, 178, 179), (198, 205, 206, 199), (175, 177, 174), (181, 158, 157, 183), (195, 152, 190), (200, 70, 152, 195), (118, 248, 147), (169, 190, 154), (152, 163, 190), (169, 151, 190), (151, 195, 190), (246, 240, 242), (190, 163, 153), (154, 190, 211), (248, 247, 239, 186), (232, 234, 161, 165), (150, 181, 183, 147), (161, 162, 235, 230), (198, 199, 188), (229, 228, 226, 216), (220, 223, 225, 222), (139, 198, 188, 197), (122, 248, 118), (214, 218, 216, 213), (190, 153, 211), (140, 202, 201, 137), (165, 161, 230, 237, 92), (234, 233, 162, 161), (238, 246, 247), (241, 249, 246), (250, 217, 211, 153), (244, 245, 238, 122), (24, 22, 200), (200, 37, 70), (22, 37, 200), (11, 3, 233, 234), (135, 214, 213, 136), (171, 177, 176, 170), (173, 179, 178, 172), (212, 215, 218, 214), (227, 220, 222, 231), (157, 170, 167, 156), (174, 178, 175), (237, 106, 118, 117), (141, 204, 202, 140), (106, 93, 122, 118), (215, 227, 231, 218), (137, 201, 198, 139), (180, 159, 155, 182), (142, 193, 141), (217, 236, 154, 211), (217, 249, 241, 236), (139, 197, 138), (230, 235, 93, 106), (201, 207, 205, 198), (192, 203, 204), (150, 186, 243, 134), (14, 250, 153), (14, 240, 250), (96, 121, 219, 221), (162, 49, 143, 235), (9, 187, 144, 19), (102, 124, 227, 215), (124, 108, 220, 227), (5, 148, 136, 13), (237, 145, 15, 92), (19, 144, 189, 7), (7, 189, 191, 2), (16, 23, 244, 93), (221, 224, 101, 96), (165, 51, 7, 232), (134, 14, 25), (240, 249, 217, 250), (13, 136, 26), (117, 20, 145, 237), (25, 97, 212, 134), (3, 194, 187, 9), (225, 223, 113, 112), (251, 252, 20, 117), (235, 143, 16, 93), (233, 9, 49, 162), (92, 15, 51, 165), (216, 226, 120, 18), (232, 7, 2), (3, 9, 233), (236, 241, 23), (243, 242, 240, 14), (136, 213, 95, 26), (226, 228, 123, 120), (224, 225, 112, 101), (213, 216, 18, 95), (108, 113, 223, 220), (228, 219, 121, 123), (97, 102, 215, 212), (134, 243, 14), (23, 241, 245, 244), (149, 5, 251), (253, 4, 39), (5, 13, 252, 251), (4, 253, 252, 13)])
me_cube.polygons.foreach_set('use_smooth', [True] * 284)
me_cube.materials.append(mat_material)
me_cube.use_remesh_preserve_volume = False
me_cube.use_remesh_preserve_attributes = False
me_cube.use_mirror_x = True
me_cube.update()
arm_armature_001 = bpy.data.armatures.new('Armature.001')  # bones are not reproduced
arm_armature = bpy.data.armatures.new('Armature')  # bones are not reproduced

# ---- objects
ob_sun = bpy.data.objects.new('Sun', light_sun)
ob_cube_004 = bpy.data.objects.new('Cube.004', me_cube_004)
ob_armature_001 = bpy.data.objects.new('Armature.001', arm_armature_001)
ob_cube_003 = bpy.data.objects.new('Cube.003', me_cube_003)
ob_cube_002 = bpy.data.objects.new('Cube.002', me_cube_002)
ob_cube_001 = bpy.data.objects.new('Cube.001', me_cube_001)
ob_armature = bpy.data.objects.new('Armature', arm_armature)
ob_cube = bpy.data.objects.new('Cube', me_cube)
ob_lamp = bpy.data.objects.new('Lamp', light_lamp)
ob_camera = bpy.data.objects.new('Camera', cam_camera)

# ---- transforms, parenting, visibility, modifiers, constraints
ob_sun.location = (-0.1385, 0.2004, 20.23)
ob_sun.rotation_euler = (-0.0171, -0.2581, 0.058)
ob_sun.lineart.crease_threshold = 0.0
ob_cube_004.location = (-0.05589, -3.91, 0.02821)
ob_cube_004.rotation_euler = (0.0, -0.0, -3.108)
ob_cube_004.scale = (0.6461, 1.619, 2.144)
ob_cube_004.lineart.crease_threshold = 0.0
ob_armature_001.location = (0.08384, -4.543, 5.44)
ob_armature_001.rotation_euler = (0.0, -0.0, -3.123)
ob_armature_001.show_in_front = True
ob_armature_001.lineart.crease_threshold = 0.0
ob_cube_003.parent = ob_armature_001
ob_cube_003.location = (0.0, 0.0, 0.0)
ob_cube_003.lock_rotations_4d = False
ob_cube_003.empty_display_type = 'ARROWS'
ob_cube_003.lineart.crease_threshold = 0.0
ob_cube_003.use_mesh_mirror_x = True
_vg = ob_cube_003.vertex_groups.new(name='Bone')
for _i, _w in zip([8, 10, 13, 14, 15, 16, 17, 20, 21, 22, 23, 24, 25, 26, 29, 37, 39, 47, 48, 49, 50, 51, 70, 92, 93, 106, 117, 118, 122, 128, 133, 136, 143, 145, 146, 147, 149, 151, 152, 153, 154, 162, 163, 164, 165, 168, 169, 186, 190, 195, 200, 211, 217, 230, 235, 236, 237, 238, 239, 240, 241, 242, 243, 244, 245, 246, 247, 248, 249, 250, 251, 252, 253], [0.1613, 0.8037, 0.3045, 0.5265, 0.1327, 0.8247, 0.7893, 0.9129, 0.6967, 0.1538, 0.8779, 0.7978, 0.01906, 0.08412, 0.06563, 0.05976, 0.05513, 0.05327, 0.03067, 0.007876, 0.06083, 0.03185, 0.239, 0.2086, 0.8051, 0.7896, 0.6905, 0.1546, 0.7981, 0.1935, 0.1512, 0.06563, 0.1321, 0.885, 0.8283, 0.05987, 0.05541, 0.7843, 0.5072, 0.717, 0.8635, 0.02184, 0.5924, 0.2343, 0.07135, 0.8493, 0.8329, 0.2391, 0.7692, 0.6841, 0.6078, 0.8264, 0.8273, 0.2559, 0.1607, 0.8711, 0.8111, 0.7846, 0.5074, 0.7176, 0.8636, 0.5926, 0.2344, 0.8498, 0.8332, 0.7694, 0.6844, 0.608, 0.8266, 0.7175, 0.2413, 0.7053, 0.2419]): _vg.add([_i], _w, 'REPLACE')
_vg = ob_cube_003.vertex_groups.new(name='Bone.001')
for _i, _w in zip([4, 10, 12, 13, 14, 17, 20, 21, 22, 23, 24, 25, 26, 27, 28, 29, 37, 38, 39, 40, 68, 69, 70, 98, 100, 136, 151, 152, 153, 154, 163, 164, 168, 169, 190, 195, 200, 211, 217, 236, 240, 241, 242, 243, 249, 250, 251, 252, 253], [0.5112, 0.01087, 0.08, 0.2693, 0.1419, 0.0747, 0.005188, 0.2015, 0.7365, 0.0009631, 0.1149, 0.02345, 0.1284, 0.1344, 0.6369, 0.247, 0.7386, 0.3519, 0.7345, 0.08769, 0.01837, 0.005964, 0.559, 0.01133, 0.07239, 0.06849, 0.13, 0.3482, 0.1191, 0.04267, 0.2583, 0.4843, 0.04041, 0.07707, 0.135, 0.2193, 0.2906, 0.06448, 0.05423, 0.01571, 0.0666, 0.004426, 0.006674, 0.02671, 0.03988, 0.09154, 0.007244, 0.1263, 0.6109]): _vg.add([_i], _w, 'REPLACE')
_vg = ob_cube_003.vertex_groups.new(name='Bone.002')
for _i, _w in zip([4, 12, 22, 27, 28, 29, 37, 38, 39, 40, 41, 42, 43, 44, 45, 46, 52, 53, 54, 55, 56, 57, 64, 65, 66, 67, 68, 69, 70, 151, 152, 163, 164, 190, 195, 200, 253], [0.3724, 0.9088, 0.09783, 0.005364, 0.06142, 0.006773, 0.1905, 0.605, 0.1896, 0.8763, 0.9468, 0.9401, 0.9709, 0.9804, 0.9091, 0.9089, 0.05, 0.05509, 0.0144, 0.0006619, 0.08009, 0.08061, 0.975, 0.9953, 0.9945, 0.9791, 0.9609, 0.9665, 0.1539, 0.002527, 0.08525, 0.05236, 0.0658, 0.00526, 0.04291, 0.05926, 0.09216]): _vg.add([_i], _w, 'REPLACE')
_vg = ob_cube_003.vertex_groups.new(name='Bone.003')
for _i, _w in zip([41, 42, 43, 45, 46, 52, 53, 54, 55, 56, 57, 58, 59, 60, 61, 62, 63], [0.05312, 0.05949, 0.007876, 0.09039, 0.09041, 0.95, 0.9449, 0.9678, 0.9747, 0.9199, 0.9193, 0.9997, 0.9995, 0.9999, 0.9999, 0.9992, 0.9992]): _vg.add([_i], _w, 'REPLACE')
_vg = ob_cube_003.vertex_groups.new(name='Bone.008')
for _i, _w in zip([4, 5, 13, 14, 25, 26, 27, 28, 29, 70, 95, 97, 98, 99, 100, 102, 103, 105, 134, 135, 136, 152, 153, 163, 164, 186, 212, 213, 214, 215, 218, 239, 240, 242, 243, 250], [0.06702, 0.06702, 0.1215, 0.1299, 0.7771, 0.5378, 0.7213, 0.1905, 0.4971, 0.006469, 0.05053, 0.1786, 0.1306, 0.03692, 0.01318, 0.04906, 0.03878, 0.0001345, 0.7213, 0.1905, 0.4971, 0.00729, 0.05013, 0.04899, 0.1511, 0.006453, 0.1306, 0.03692, 0.01318, 0.03878, 0.0001344, 0.007255, 0.04998, 0.04892, 0.1511, 0.05377]): _vg.add([_i], _w, 'REPLACE')
_vg = ob_cube_003.vertex_groups.new(name='Bone.009')
for _i, _w in zip([18, 25, 26, 27, 28, 29, 95, 96, 97, 98, 99, 100, 101, 102, 103, 104, 105, 107, 108, 109, 110, 111, 112, 113, 114, 115, 116, 119, 120, 121, 123, 124, 125, 126, 127, 129, 134, 135, 136, 212, 213, 214, 215, 216, 218, 219, 220, 221, 222, 223, 224, 225, 226, 227, 228, 229, 231], [0.9633, 0.1006, 0.102, 0.08478, 0.08427, 0.09012, 0.9166, 0.9967, 0.7804, 0.8239, 0.9295, 0.8833, 0.9978, 0.9347, 0.9385, 0.9661, 0.9504, 0.9944, 0.9936, 0.9936, 0.9965, 0.9956, 0.9977, 0.9959, 0.9958, 0.9976, 0.9971, 0.9814, 0.9815, 0.9945, 0.9907, 0.9834, 0.9824, 0.9911, 0.9911, 0.9889, 0.08478, 0.08427, 0.09012, 0.8239, 0.9295, 0.8833, 0.9385, 0.9661, 0.9504, 0.9944, 0.9936, 0.9965, 0.9956, 0.9958, 0.9976, 0.9971, 0.9814, 0.9824, 0.9911, 0.9911, 0.9889]): _vg.add([_i], _w, 'REPLACE')
_vg = ob_cube_003.vertex_groups.new(name='Bone.010')
for _i, _w in zip([5, 13, 14, 20, 23, 25, 26, 29, 93, 94, 106, 117, 118, 122, 134, 135, 136, 147, 148, 149, 150, 153, 154, 163, 164, 184, 185, 186, 211, 212, 214, 217, 236, 238, 239, 240, 241, 242, 243, 244, 245, 246, 247, 248, 249, 250, 251, 252, 253], [0.5112, 0.2693, 0.1418, 0.005285, 0.001025, 0.02344, 0.1284, 0.06849, 0.01089, 0.08, 0.07488, 0.2019, 0.7365, 0.1149, 0.1344, 0.6369, 0.247, 0.7386, 0.3519, 0.7345, 0.08769, 0.06665, 0.004553, 0.006715, 0.02669, 0.01837, 0.005962, 0.559, 0.04024, 0.01133, 0.07239, 0.05455, 0.01581, 0.13, 0.3481, 0.1188, 0.04272, 0.2582, 0.4842, 0.04043, 0.07708, 0.135, 0.2193, 0.2906, 0.06449, 0.09128, 0.611, 0.1263, 0.007262]): _vg.add([_i], _w, 'REPLACE')
_vg = ob_cube_003.vertex_groups.new(name='Bone.011')
for _i, _w in zip([5, 94, 118, 134, 135, 136, 147, 148, 149, 150, 155, 156, 157, 158, 159, 160, 166, 167, 170, 171, 172, 173, 180, 181, 182, 183, 184, 185, 186, 238, 239, 242, 243, 246, 247, 248, 251], [0.3724, 0.9088, 0.09783, 0.005363, 0.06142, 0.006774, 0.1905, 0.605, 0.1896, 0.8763, 0.9468, 0.9401, 0.9709, 0.9804, 0.9091, 0.9089, 0.05, 0.05509, 0.0144, 0.0006619, 0.08009, 0.08061, 0.975, 0.9953, 0.9945, 0.9791, 0.9609, 0.9665, 0.1539, 0.002533, 0.08524, 0.05234, 0.06579, 0.005254, 0.04291, 0.05926, 0.09217]): _vg.add([_i], _w, 'REPLACE')
_vg = ob_cube_003.vertex_groups.new(name='Bone.012')
for _i, _w in zip([155, 156, 157, 159, 160, 166, 167, 170, 171, 172, 173, 174, 175, 176, 177, 178, 179], [0.05312, 0.05949, 0.007876, 0.09039, 0.09041, 0.95, 0.9449, 0.9678, 0.9747, 0.9199, 0.9193, 0.9997, 0.9995, 0.9999, 0.9999, 0.9992, 0.9992]): _vg.add([_i], _w, 'REPLACE')
_vg = ob_cube_003.vertex_groups.new(name='Bone.004')
for _i, _w in zip([0, 1, 2, 3, 7, 8, 9, 10, 15, 16, 17, 21, 23, 24, 47, 48, 49, 50, 51, 92, 93, 106, 117, 122, 128, 130, 131, 132, 133, 143, 145, 146, 151, 154, 161, 162, 165, 168, 169, 230, 232, 233, 234, 235, 236, 237, 238, 241, 244, 245], [0.01274, 0.03032, 0.01232, 0.03186, 0.01687, 0.728, 0.005229, 0.1423, 0.8168, 0.1386, 0.111, 0.06135, 0.05026, 0.0435, 0.6452, 0.6997, 0.7883, 0.6615, 0.8069, 0.6667, 0.1407, 0.1111, 0.06976, 0.04282, 0.7303, 0.2255, 0.2281, 0.2404, 0.7831, 0.8194, 0.1066, 0.1604, 0.01988, 0.01856, 0.7039, 0.707, 0.6488, 0.07468, 0.04423, 0.6508, 0.2234, 0.2321, 0.2583, 0.7713, 0.02428, 0.1838, 0.01935, 0.01843, 0.07408, 0.04353]): _vg.add([_i], _w, 'REPLACE')
_vg = ob_cube_003.vertex_groups.new(name='Bone.005')
for _i, _w in zip([0, 1, 2, 3, 6, 7, 8, 9, 19, 47, 48, 49, 50, 51, 71, 73, 77, 128, 130, 131, 132, 133, 162, 232, 233], [0.4855, 0.7701, 0.02336, 0.06535, 0.5126, 0.4464, 0.07824, 0.4676, 0.4371, 0.2341, 0.2035, 0.08502, 0.1983, 0.06596, 0.006742, 0.002529, 0.004394, 0.05105, 0.5381, 0.645, 0.5833, 0.03496, 0.01624, 0.04954, 0.06074]): _vg.add([_i], _w, 'REPLACE')
_vg = ob_cube_003.vertex_groups.new(name='Bone.006')
for _i, _w in zip([0, 1, 6, 7, 19, 30, 31, 32, 33, 34, 35, 36, 47, 50, 71, 72, 73, 74, 75, 76, 77, 78, 79, 83, 130, 131, 132], [0.4407, 0.1192, 0.4591, 0.02178, 0.06003, 0.9752, 0.852, 0.957, 0.9675, 0.9511, 0.8357, 0.9571, 0.05166, 0.05792, 0.9467, 0.07914, 0.9462, 0.9751, 0.08803, 0.5015, 0.9625, 0.9836, 0.5157, 4.94e-05, 0.1618, 0.04931, 0.1368]): _vg.add([_i], _w, 'REPLACE')
_vg = ob_cube_003.vertex_groups.new(name='Bone.007')
for _i, _w in zip([31, 32, 33, 34, 35, 72, 75, 76, 79, 80, 81, 82, 83, 84, 85, 86, 87, 88, 89, 90, 91], [0.1467, 0.03547, 0.01339, 0.04629, 0.1626, 0.9208, 0.9118, 0.4977, 0.4836, 0.9845, 0.9803, 0.9791, 0.975, 0.9763, 0.9813, 0.9992, 0.999, 0.9997, 0.999, 0.9992, 0.9988]): _vg.add([_i], _w, 'REPLACE')
_vg = ob_cube_003.vertex_groups.new(name='Bone.013')
for _i, _w in zip([0, 1, 2, 3, 7, 9, 11, 19, 48, 49, 51, 92, 130, 131, 161, 162, 165, 187, 189, 194, 230, 232, 233, 234, 235], [0.02337, 0.06535, 0.4855, 0.7698, 0.4464, 0.4676, 0.5123, 0.4371, 0.01625, 0.08464, 0.06635, 0.09065, 0.0496, 0.06074, 0.2161, 0.2009, 0.2003, 0.006732, 0.002529, 0.004375, 0.06589, 0.5382, 0.6436, 0.5778, 0.03915]): _vg.add([_i], _w, 'REPLACE')
_vg = ob_cube_003.vertex_groups.new(name='Bone.014')
for _i, _w in zip([2, 3, 7, 11, 19, 137, 138, 139, 140, 141, 142, 144, 161, 165, 187, 188, 189, 191, 192, 193, 194, 196, 197, 202, 232, 233, 234], [0.4407, 0.1191, 0.02178, 0.459, 0.06003, 0.9751, 0.852, 0.957, 0.9675, 0.9511, 0.8357, 0.9571, 0.0459, 0.05835, 0.9467, 0.07914, 0.9462, 0.9751, 0.08803, 0.5015, 0.9625, 0.9836, 0.5157, 4.761e-05, 0.1618, 0.04875, 0.1357]): _vg.add([_i], _w, 'REPLACE')
_vg = ob_cube_003.vertex_groups.new(name='Bone.015')
for _i, _w in zip([138, 139, 140, 141, 142, 188, 192, 193, 197, 198, 199, 201, 202, 203, 204, 205, 206, 207, 208, 209, 210], [0.1467, 0.03547, 0.01339, 0.04629, 0.1626, 0.9208, 0.9118, 0.4977, 0.4836, 0.9845, 0.9803, 0.9791, 0.975, 0.9763, 0.9813, 0.9998, 0.9994, 0.9998, 0.9991, 0.9994, 0.999]): _vg.add([_i], _w, 'REPLACE')
_m = ob_cube_003.modifiers.new('Armature', 'ARMATURE')
_m.object = ob_armature_001
ob_cube_002.location = (0.0, 3.803, 0.02821)
ob_cube_002.scale = (0.6461, 1.619, 2.144)
ob_cube_002.lineart.crease_threshold = 0.0
ob_cube_001.location = (0.0, 0.0, 0.0)
ob_cube_001.scale = (3.5, 3.5, 3.5)
ob_cube_001.lineart.crease_threshold = 0.0
ob_armature.location = (0.0, 4.4, 5.44)
ob_armature.show_in_front = True
ob_armature.lineart.crease_threshold = 0.0
ob_cube.parent = ob_armature
ob_cube.location = (0.0, 0.0, 0.0)
ob_cube.lock_rotations_4d = False
ob_cube.empty_display_type = 'ARROWS'
ob_cube.lineart.crease_threshold = 0.0
ob_cube.use_mesh_mirror_x = True
_vg = ob_cube.vertex_groups.new(name='Bone')
for _i, _w in zip([8, 10, 13, 14, 15, 16, 17, 20, 21, 22, 23, 24, 25, 26, 29, 37, 39, 47, 48, 49, 50, 51, 70, 92, 93, 106, 117, 118, 122, 128, 133, 136, 143, 145, 146, 147, 149, 151, 152, 153, 154, 162, 163, 164, 165, 168, 169, 186, 190, 195, 200, 211, 217, 230, 235, 236, 237, 238, 239, 240, 241, 242, 243, 244, 245, 246, 247, 248, 249, 250, 251, 252, 253], [0.1613, 0.8037, 0.3045, 0.5265, 0.1327, 0.8247, 0.7893, 0.9129, 0.6967, 0.1538, 0.8779, 0.7978, 0.01906, 0.08412, 0.06563, 0.05976, 0.05513, 0.05327, 0.03067, 0.007876, 0.06083, 0.03185, 0.239, 0.2086, 0.8051, 0.7896, 0.6905, 0.1546, 0.7981, 0.1935, 0.1512, 0.06563, 0.1321, 0.885, 0.8283, 0.05987, 0.05541, 0.7843, 0.5072, 0.717, 0.8635, 0.02184, 0.5924, 0.2343, 0.07135, 0.8493, 0.8329, 0.2391, 0.7692, 0.6841, 0.6078, 0.8264, 0.8273, 0.2559, 0.1607, 0.8711, 0.8111, 0.7846, 0.5074, 0.7176, 0.8636, 0.5926, 0.2344, 0.8498, 0.8332, 0.7694, 0.6844, 0.608, 0.8266, 0.7175, 0.2413, 0.7053, 0.2419]): _vg.add([_i], _w, 'REPLACE')
_vg = ob_cube.vertex_groups.new(name='Bone.001')
for _i, _w in zip([4, 10, 12, 13, 14, 17, 20, 21, 22, 23, 24, 25, 26, 27, 28, 29, 37, 38, 39, 40, 68, 69, 70, 98, 100, 136, 151, 152, 153, 154, 163, 164, 168, 169, 190, 195, 200, 211, 217, 236, 240, 241, 242, 243, 249, 250, 251, 252, 253], [0.5112, 0.01087, 0.08, 0.2693, 0.1419, 0.0747, 0.005188, 0.2015, 0.7365, 0.0009631, 0.1149, 0.02345, 0.1284, 0.1344, 0.6369, 0.247, 0.7386, 0.3519, 0.7345, 0.08769, 0.01837, 0.005964, 0.559, 0.01133, 0.07239, 0.06849, 0.13, 0.3482, 0.1191, 0.04267, 0.2583, 0.4843, 0.04041, 0.07707, 0.135, 0.2193, 0.2906, 0.06448, 0.05423, 0.01571, 0.0666, 0.004426, 0.006674, 0.02671, 0.03988, 0.09154, 0.007244, 0.1263, 0.6109]): _vg.add([_i], _w, 'REPLACE')
_vg = ob_cube.vertex_groups.new(name='Bone.002')
for _i, _w in zip([4, 12, 22, 27, 28, 29, 37, 38, 39, 40, 41, 42, 43, 44, 45, 46, 52, 53, 54, 55, 56, 57, 64, 65, 66, 67, 68, 69, 70, 151, 152, 163, 164, 190, 195, 200, 253], [0.3724, 0.9088, 0.09783, 0.005364, 0.06142, 0.006773, 0.1905, 0.605, 0.1896, 0.8763, 0.9468, 0.9401, 0.9709, 0.9804, 0.9091, 0.9089, 0.05, 0.05509, 0.0144, 0.0006619, 0.08009, 0.08061, 0.975, 0.9953, 0.9945, 0.9791, 0.9609, 0.9665, 0.1539, 0.002527, 0.08525, 0.05236, 0.0658, 0.00526, 0.04291, 0.05926, 0.09216]): _vg.add([_i], _w, 'REPLACE')
_vg = ob_cube.vertex_groups.new(name='Bone.003')
for _i, _w in zip([41, 42, 43, 45, 46, 52, 53, 54, 55, 56, 57, 58, 59, 60, 61, 62, 63], [0.05312, 0.05949, 0.007876, 0.09039, 0.09041, 0.95, 0.9449, 0.9678, 0.9747, 0.9199, 0.9193, 0.9997, 0.9995, 0.9999, 0.9999, 0.9992, 0.9992]): _vg.add([_i], _w, 'REPLACE')
_vg = ob_cube.vertex_groups.new(name='Bone.008')
for _i, _w in zip([4, 5, 13, 14, 25, 26, 27, 28, 29, 70, 95, 97, 98, 99, 100, 102, 103, 105, 134, 135, 136, 152, 153, 163, 164, 186, 212, 213, 214, 215, 218, 239, 240, 242, 243, 250], [0.06702, 0.06702, 0.1215, 0.1299, 0.7771, 0.5378, 0.7213, 0.1905, 0.4971, 0.006469, 0.05053, 0.1786, 0.1306, 0.03692, 0.01318, 0.04906, 0.03878, 0.0001345, 0.7213, 0.1905, 0.4971, 0.00729, 0.05013, 0.04899, 0.1511, 0.006453, 0.1306, 0.03692, 0.01318, 0.03878, 0.0001344, 0.007255, 0.04998, 0.04892, 0.1511, 0.05377]): _vg.add([_i], _w, 'REPLACE')
_vg = ob_cube.vertex_groups.new(name='Bone.009')
for _i, _w in zip([18, 25, 26, 27, 28, 29, 95, 96, 97, 98, 99, 100, 101, 102, 103, 104, 105, 107, 108, 109, 110, 111, 112, 113, 114, 115, 116, 119, 120, 121, 123, 124, 125, 126, 127, 129, 134, 135, 136, 212, 213, 214, 215, 216, 218, 219, 220, 221, 222, 223, 224, 225, 226, 227, 228, 229, 231], [0.9633, 0.1006, 0.102, 0.08478, 0.08427, 0.09012, 0.9166, 0.9967, 0.7804, 0.8239, 0.9295, 0.8833, 0.9978, 0.9347, 0.9385, 0.9661, 0.9504, 0.9944, 0.9936, 0.9936, 0.9965, 0.9956, 0.9977, 0.9959, 0.9958, 0.9976, 0.9971, 0.9814, 0.9815, 0.9945, 0.9907, 0.9834, 0.9824, 0.9911, 0.9911, 0.9889, 0.08478, 0.08427, 0.09012, 0.8239, 0.9295, 0.8833, 0.9385, 0.9661, 0.9504, 0.9944, 0.9936, 0.9965, 0.9956, 0.9958, 0.9976, 0.9971, 0.9814, 0.9824, 0.9911, 0.9911, 0.9889]): _vg.add([_i], _w, 'REPLACE')
_vg = ob_cube.vertex_groups.new(name='Bone.010')
for _i, _w in zip([5, 13, 14, 20, 23, 25, 26, 29, 93, 94, 106, 117, 118, 122, 134, 135, 136, 147, 148, 149, 150, 153, 154, 163, 164, 184, 185, 186, 211, 212, 214, 217, 236, 238, 239, 240, 241, 242, 243, 244, 245, 246, 247, 248, 249, 250, 251, 252, 253], [0.5112, 0.2693, 0.1418, 0.005285, 0.001025, 0.02344, 0.1284, 0.06849, 0.01089, 0.08, 0.07488, 0.2019, 0.7365, 0.1149, 0.1344, 0.6369, 0.247, 0.7386, 0.3519, 0.7345, 0.08769, 0.06665, 0.004553, 0.006715, 0.02669, 0.01837, 0.005962, 0.559, 0.04024, 0.01133, 0.07239, 0.05455, 0.01581, 0.13, 0.3481, 0.1188, 0.04272, 0.2582, 0.4842, 0.04043, 0.07708, 0.135, 0.2193, 0.2906, 0.06449, 0.09128, 0.611, 0.1263, 0.007262]): _vg.add([_i], _w, 'REPLACE')
_vg = ob_cube.vertex_groups.new(name='Bone.011')
for _i, _w in zip([5, 94, 118, 134, 135, 136, 147, 148, 149, 150, 155, 156, 157, 158, 159, 160, 166, 167, 170, 171, 172, 173, 180, 181, 182, 183, 184, 185, 186, 238, 239, 242, 243, 246, 247, 248, 251], [0.3724, 0.9088, 0.09783, 0.005363, 0.06142, 0.006774, 0.1905, 0.605, 0.1896, 0.8763, 0.9468, 0.9401, 0.9709, 0.9804, 0.9091, 0.9089, 0.05, 0.05509, 0.0144, 0.0006619, 0.08009, 0.08061, 0.975, 0.9953, 0.9945, 0.9791, 0.9609, 0.9665, 0.1539, 0.002533, 0.08524, 0.05234, 0.06579, 0.005254, 0.04291, 0.05926, 0.09217]): _vg.add([_i], _w, 'REPLACE')
_vg = ob_cube.vertex_groups.new(name='Bone.012')
for _i, _w in zip([155, 156, 157, 159, 160, 166, 167, 170, 171, 172, 173, 174, 175, 176, 177, 178, 179], [0.05312, 0.05949, 0.007876, 0.09039, 0.09041, 0.95, 0.9449, 0.9678, 0.9747, 0.9199, 0.9193, 0.9997, 0.9995, 0.9999, 0.9999, 0.9992, 0.9992]): _vg.add([_i], _w, 'REPLACE')
_vg = ob_cube.vertex_groups.new(name='Bone.004')
for _i, _w in zip([0, 1, 2, 3, 7, 8, 9, 10, 15, 16, 17, 21, 23, 24, 47, 48, 49, 50, 51, 92, 93, 106, 117, 122, 128, 130, 131, 132, 133, 143, 145, 146, 151, 154, 161, 162, 165, 168, 169, 230, 232, 233, 234, 235, 236, 237, 238, 241, 244, 245], [0.01274, 0.03032, 0.01232, 0.03186, 0.01687, 0.728, 0.005229, 0.1423, 0.8168, 0.1386, 0.111, 0.06135, 0.05026, 0.0435, 0.6452, 0.6997, 0.7883, 0.6615, 0.8069, 0.6667, 0.1407, 0.1111, 0.06976, 0.04282, 0.7303, 0.2255, 0.2281, 0.2404, 0.7831, 0.8194, 0.1066, 0.1604, 0.01988, 0.01856, 0.7039, 0.707, 0.6488, 0.07468, 0.04423, 0.6508, 0.2234, 0.2321, 0.2583, 0.7713, 0.02428, 0.1838, 0.01935, 0.01843, 0.07408, 0.04353]): _vg.add([_i], _w, 'REPLACE')
_vg = ob_cube.vertex_groups.new(name='Bone.005')
for _i, _w in zip([0, 1, 2, 3, 6, 7, 8, 9, 19, 47, 48, 49, 50, 51, 71, 73, 77, 128, 130, 131, 132, 133, 162, 232, 233], [0.4855, 0.7701, 0.02336, 0.06535, 0.5126, 0.4464, 0.07824, 0.4676, 0.4371, 0.2341, 0.2035, 0.08502, 0.1983, 0.06596, 0.006742, 0.002529, 0.004394, 0.05105, 0.5381, 0.645, 0.5833, 0.03496, 0.01624, 0.04954, 0.06074]): _vg.add([_i], _w, 'REPLACE')
_vg = ob_cube.vertex_groups.new(name='Bone.006')
for _i, _w in zip([0, 1, 6, 7, 19, 30, 31, 32, 33, 34, 35, 36, 47, 50, 71, 72, 73, 74, 75, 76, 77, 78, 79, 83, 130, 131, 132], [0.4407, 0.1192, 0.4591, 0.02178, 0.06003, 0.9752, 0.852, 0.957, 0.9675, 0.9511, 0.8357, 0.9571, 0.05166, 0.05792, 0.9467, 0.07914, 0.9462, 0.9751, 0.08803, 0.5015, 0.9625, 0.9836, 0.5157, 4.94e-05, 0.1618, 0.04931, 0.1368]): _vg.add([_i], _w, 'REPLACE')
_vg = ob_cube.vertex_groups.new(name='Bone.007')
for _i, _w in zip([31, 32, 33, 34, 35, 72, 75, 76, 79, 80, 81, 82, 83, 84, 85, 86, 87, 88, 89, 90, 91], [0.1467, 0.03547, 0.01339, 0.04629, 0.1626, 0.9208, 0.9118, 0.4977, 0.4836, 0.9845, 0.9803, 0.9791, 0.975, 0.9763, 0.9813, 0.9992, 0.999, 0.9997, 0.999, 0.9992, 0.9988]): _vg.add([_i], _w, 'REPLACE')
_vg = ob_cube.vertex_groups.new(name='Bone.013')
for _i, _w in zip([0, 1, 2, 3, 7, 9, 11, 19, 48, 49, 51, 92, 130, 131, 161, 162, 165, 187, 189, 194, 230, 232, 233, 234, 235], [0.02337, 0.06535, 0.4855, 0.7698, 0.4464, 0.4676, 0.5123, 0.4371, 0.01625, 0.08464, 0.06635, 0.09065, 0.0496, 0.06074, 0.2161, 0.2009, 0.2003, 0.006732, 0.002529, 0.004375, 0.06589, 0.5382, 0.6436, 0.5778, 0.03915]): _vg.add([_i], _w, 'REPLACE')
_vg = ob_cube.vertex_groups.new(name='Bone.014')
for _i, _w in zip([2, 3, 7, 11, 19, 137, 138, 139, 140, 141, 142, 144, 161, 165, 187, 188, 189, 191, 192, 193, 194, 196, 197, 202, 232, 233, 234], [0.4407, 0.1191, 0.02178, 0.459, 0.06003, 0.9751, 0.852, 0.957, 0.9675, 0.9511, 0.8357, 0.9571, 0.0459, 0.05835, 0.9467, 0.07914, 0.9462, 0.9751, 0.08803, 0.5015, 0.9625, 0.9836, 0.5157, 4.761e-05, 0.1618, 0.04875, 0.1357]): _vg.add([_i], _w, 'REPLACE')
_vg = ob_cube.vertex_groups.new(name='Bone.015')
for _i, _w in zip([138, 139, 140, 141, 142, 188, 192, 193, 197, 198, 199, 201, 202, 203, 204, 205, 206, 207, 208, 209, 210], [0.1467, 0.03547, 0.01339, 0.04629, 0.1626, 0.9208, 0.9118, 0.4977, 0.4836, 0.9845, 0.9803, 0.9791, 0.975, 0.9763, 0.9813, 0.9998, 0.9994, 0.9998, 0.9991, 0.9994, 0.999]): _vg.add([_i], _w, 'REPLACE')
_m = ob_cube.modifiers.new('Armature', 'ARMATURE')
_m.object = ob_armature
ob_lamp.location = (4.076, 1.005, 12.46)
ob_lamp.rotation_euler = (0.7343, 0.3385, 1.806)
ob_lamp.lock_rotations_4d = False
ob_lamp.empty_display_type = 'ARROWS'
ob_lamp.color = (0.0, 0.0, 0.0, 0.0)
ob_lamp.lineart.crease_threshold = 0.0
ob_camera.location = (2.943, -9.608, 9.04)
ob_camera.rotation_euler = (1.325, 0.0, 0.2572)
ob_camera.scale = (1.188, 1.188, 1.188)
ob_camera.lock_rotations_4d = False
ob_camera.empty_display_type = 'ARROWS'
ob_camera.color = (0.0, 0.0, 0.0, 0.0)
ob_camera.display_type = 'WIRE'
ob_camera.lineart.crease_threshold = 0.0

# ---- collection membership
col_collection_1.objects.link(ob_sun)
col_collection_1.objects.link(ob_cube_004)
col_collection_1.objects.link(ob_armature_001)
col_collection_1.objects.link(ob_cube_003)
col_collection_1.objects.link(ob_cube_002)
col_collection_1.objects.link(ob_cube_001)
col_collection_1.objects.link(ob_armature)
col_collection_1.objects.link(ob_cube)
col_collection_1.objects.link(ob_lamp)
col_collection_1.objects.link(ob_camera)

# ---- scene / render settings (as saved in the file)
scene.camera = ob_camera
scene.frame_start = 1; scene.frame_end = 240; scene.frame_set(64)
scene.render.engine = 'BLENDER_EEVEE_NEXT'
scene.render.resolution_percentage = 50
scene.render.dither_intensity = 0.0
scene.cycles.use_denoising = False
scene.cycles.samples = 10
scene.cycles.sampling_pattern = 'TABULATED_SOBOL'
scene.cycles.light_sampling_threshold = 0.0
scene.cycles.use_adaptive_sampling = False
scene.cycles.use_light_tree = False
scene.cycles.blur_glossy = 0.0
scene.cycles.pixel_filter_type = 'GAUSSIAN'
scene.cycles.sample_clamp_indirect = 0.0
scene.view_settings.view_transform = 'Standard'
bpy.context.view_layer.update()
